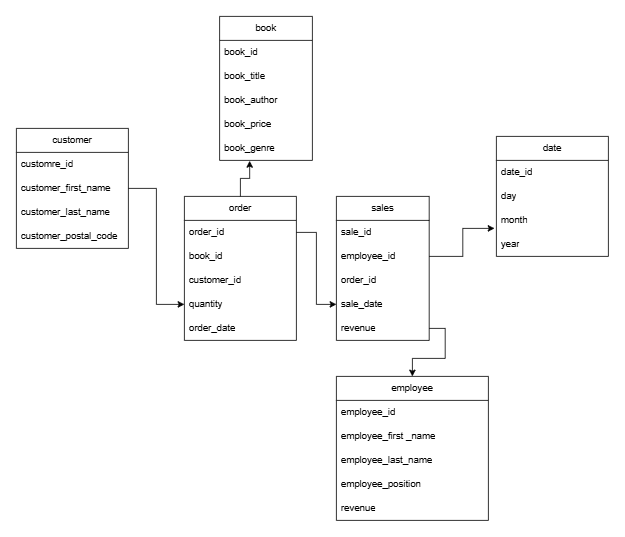

The diagram above was exported from draw.io. Its source (the exported page's mxGraphModel, read from the mxfile embedded in the PNG):
<mxGraphModel dx="1050" dy="557" grid="1" gridSize="10" guides="1" tooltips="1" connect="1" arrows="1" fold="1" page="1" pageScale="1" pageWidth="827" pageHeight="1169" math="0" shadow="0">
  <root>
    <mxCell id="0" />
    <mxCell id="1" parent="0" />
    <mxCell id="-P-8NBBS_kOFEYoRsjdo-1" value="customer" style="swimlane;fontStyle=0;childLayout=stackLayout;horizontal=1;startSize=30;horizontalStack=0;resizeParent=1;resizeParentMax=0;resizeLast=0;collapsible=1;marginBottom=0;whiteSpace=wrap;html=1;" vertex="1" parent="1">
      <mxGeometry x="20" y="170" width="140" height="150" as="geometry" />
    </mxCell>
    <mxCell id="-P-8NBBS_kOFEYoRsjdo-2" value="customre_id" style="text;strokeColor=none;fillColor=none;align=left;verticalAlign=middle;spacingLeft=4;spacingRight=4;overflow=hidden;points=[[0,0.5],[1,0.5]];portConstraint=eastwest;rotatable=0;whiteSpace=wrap;html=1;" vertex="1" parent="-P-8NBBS_kOFEYoRsjdo-1">
      <mxGeometry y="30" width="140" height="30" as="geometry" />
    </mxCell>
    <mxCell id="-P-8NBBS_kOFEYoRsjdo-3" value="customer_first_name&lt;span style=&quot;white-space: pre;&quot;&gt;&#09;&lt;/span&gt;" style="text;strokeColor=none;fillColor=none;align=left;verticalAlign=middle;spacingLeft=4;spacingRight=4;overflow=hidden;points=[[0,0.5],[1,0.5]];portConstraint=eastwest;rotatable=0;whiteSpace=wrap;html=1;" vertex="1" parent="-P-8NBBS_kOFEYoRsjdo-1">
      <mxGeometry y="60" width="140" height="30" as="geometry" />
    </mxCell>
    <mxCell id="-P-8NBBS_kOFEYoRsjdo-4" value="customer_last_name" style="text;strokeColor=none;fillColor=none;align=left;verticalAlign=middle;spacingLeft=4;spacingRight=4;overflow=hidden;points=[[0,0.5],[1,0.5]];portConstraint=eastwest;rotatable=0;whiteSpace=wrap;html=1;" vertex="1" parent="-P-8NBBS_kOFEYoRsjdo-1">
      <mxGeometry y="90" width="140" height="30" as="geometry" />
    </mxCell>
    <mxCell id="-P-8NBBS_kOFEYoRsjdo-5" value="customer_postal_code" style="text;strokeColor=none;fillColor=none;align=left;verticalAlign=middle;spacingLeft=4;spacingRight=4;overflow=hidden;points=[[0,0.5],[1,0.5]];portConstraint=eastwest;rotatable=0;whiteSpace=wrap;html=1;" vertex="1" parent="-P-8NBBS_kOFEYoRsjdo-1">
      <mxGeometry y="120" width="140" height="30" as="geometry" />
    </mxCell>
    <mxCell id="-P-8NBBS_kOFEYoRsjdo-6" value="order" style="swimlane;fontStyle=0;childLayout=stackLayout;horizontal=1;startSize=30;horizontalStack=0;resizeParent=1;resizeParentMax=0;resizeLast=0;collapsible=1;marginBottom=0;whiteSpace=wrap;html=1;" vertex="1" parent="1">
      <mxGeometry x="230" y="255" width="140" height="180" as="geometry" />
    </mxCell>
    <mxCell id="-P-8NBBS_kOFEYoRsjdo-7" value="order_id" style="text;strokeColor=none;fillColor=none;align=left;verticalAlign=middle;spacingLeft=4;spacingRight=4;overflow=hidden;points=[[0,0.5],[1,0.5]];portConstraint=eastwest;rotatable=0;whiteSpace=wrap;html=1;" vertex="1" parent="-P-8NBBS_kOFEYoRsjdo-6">
      <mxGeometry y="30" width="140" height="30" as="geometry" />
    </mxCell>
    <mxCell id="-P-8NBBS_kOFEYoRsjdo-8" value="book_id" style="text;strokeColor=none;fillColor=none;align=left;verticalAlign=middle;spacingLeft=4;spacingRight=4;overflow=hidden;points=[[0,0.5],[1,0.5]];portConstraint=eastwest;rotatable=0;whiteSpace=wrap;html=1;" vertex="1" parent="-P-8NBBS_kOFEYoRsjdo-6">
      <mxGeometry y="60" width="140" height="30" as="geometry" />
    </mxCell>
    <mxCell id="-P-8NBBS_kOFEYoRsjdo-9" value="customer_id" style="text;strokeColor=none;fillColor=none;align=left;verticalAlign=middle;spacingLeft=4;spacingRight=4;overflow=hidden;points=[[0,0.5],[1,0.5]];portConstraint=eastwest;rotatable=0;whiteSpace=wrap;html=1;" vertex="1" parent="-P-8NBBS_kOFEYoRsjdo-6">
      <mxGeometry y="90" width="140" height="30" as="geometry" />
    </mxCell>
    <mxCell id="-P-8NBBS_kOFEYoRsjdo-10" value="quantity" style="text;strokeColor=none;fillColor=none;align=left;verticalAlign=middle;spacingLeft=4;spacingRight=4;overflow=hidden;points=[[0,0.5],[1,0.5]];portConstraint=eastwest;rotatable=0;whiteSpace=wrap;html=1;" vertex="1" parent="-P-8NBBS_kOFEYoRsjdo-6">
      <mxGeometry y="120" width="140" height="30" as="geometry" />
    </mxCell>
    <mxCell id="-P-8NBBS_kOFEYoRsjdo-11" value="order_date" style="text;strokeColor=none;fillColor=none;align=left;verticalAlign=middle;spacingLeft=4;spacingRight=4;overflow=hidden;points=[[0,0.5],[1,0.5]];portConstraint=eastwest;rotatable=0;whiteSpace=wrap;html=1;" vertex="1" parent="-P-8NBBS_kOFEYoRsjdo-6">
      <mxGeometry y="150" width="140" height="30" as="geometry" />
    </mxCell>
    <mxCell id="-P-8NBBS_kOFEYoRsjdo-12" value="book" style="swimlane;fontStyle=0;childLayout=stackLayout;horizontal=1;startSize=30;horizontalStack=0;resizeParent=1;resizeParentMax=0;resizeLast=0;collapsible=1;marginBottom=0;whiteSpace=wrap;html=1;" vertex="1" parent="1">
      <mxGeometry x="274" y="30" width="116" height="180" as="geometry" />
    </mxCell>
    <mxCell id="-P-8NBBS_kOFEYoRsjdo-13" value="book_id" style="text;strokeColor=none;fillColor=none;align=left;verticalAlign=middle;spacingLeft=4;spacingRight=4;overflow=hidden;points=[[0,0.5],[1,0.5]];portConstraint=eastwest;rotatable=0;whiteSpace=wrap;html=1;" vertex="1" parent="-P-8NBBS_kOFEYoRsjdo-12">
      <mxGeometry y="30" width="116" height="30" as="geometry" />
    </mxCell>
    <mxCell id="-P-8NBBS_kOFEYoRsjdo-14" value="book_title" style="text;strokeColor=none;fillColor=none;align=left;verticalAlign=middle;spacingLeft=4;spacingRight=4;overflow=hidden;points=[[0,0.5],[1,0.5]];portConstraint=eastwest;rotatable=0;whiteSpace=wrap;html=1;" vertex="1" parent="-P-8NBBS_kOFEYoRsjdo-12">
      <mxGeometry y="60" width="116" height="30" as="geometry" />
    </mxCell>
    <mxCell id="-P-8NBBS_kOFEYoRsjdo-15" value="book_author" style="text;strokeColor=none;fillColor=none;align=left;verticalAlign=middle;spacingLeft=4;spacingRight=4;overflow=hidden;points=[[0,0.5],[1,0.5]];portConstraint=eastwest;rotatable=0;whiteSpace=wrap;html=1;" vertex="1" parent="-P-8NBBS_kOFEYoRsjdo-12">
      <mxGeometry y="90" width="116" height="30" as="geometry" />
    </mxCell>
    <mxCell id="-P-8NBBS_kOFEYoRsjdo-16" value="book_price" style="text;strokeColor=none;fillColor=none;align=left;verticalAlign=middle;spacingLeft=4;spacingRight=4;overflow=hidden;points=[[0,0.5],[1,0.5]];portConstraint=eastwest;rotatable=0;whiteSpace=wrap;html=1;" vertex="1" parent="-P-8NBBS_kOFEYoRsjdo-12">
      <mxGeometry y="120" width="116" height="30" as="geometry" />
    </mxCell>
    <mxCell id="-P-8NBBS_kOFEYoRsjdo-17" value="book_genre" style="text;strokeColor=none;fillColor=none;align=left;verticalAlign=middle;spacingLeft=4;spacingRight=4;overflow=hidden;points=[[0,0.5],[1,0.5]];portConstraint=eastwest;rotatable=0;whiteSpace=wrap;html=1;" vertex="1" parent="-P-8NBBS_kOFEYoRsjdo-12">
      <mxGeometry y="150" width="116" height="30" as="geometry" />
    </mxCell>
    <mxCell id="-P-8NBBS_kOFEYoRsjdo-18" value="sales" style="swimlane;fontStyle=0;childLayout=stackLayout;horizontal=1;startSize=30;horizontalStack=0;resizeParent=1;resizeParentMax=0;resizeLast=0;collapsible=1;marginBottom=0;whiteSpace=wrap;html=1;" vertex="1" parent="1">
      <mxGeometry x="420" y="255" width="116" height="180" as="geometry" />
    </mxCell>
    <mxCell id="-P-8NBBS_kOFEYoRsjdo-19" value="sale_id" style="text;strokeColor=none;fillColor=none;align=left;verticalAlign=middle;spacingLeft=4;spacingRight=4;overflow=hidden;points=[[0,0.5],[1,0.5]];portConstraint=eastwest;rotatable=0;whiteSpace=wrap;html=1;" vertex="1" parent="-P-8NBBS_kOFEYoRsjdo-18">
      <mxGeometry y="30" width="116" height="30" as="geometry" />
    </mxCell>
    <mxCell id="-P-8NBBS_kOFEYoRsjdo-20" value="employee_id" style="text;strokeColor=none;fillColor=none;align=left;verticalAlign=middle;spacingLeft=4;spacingRight=4;overflow=hidden;points=[[0,0.5],[1,0.5]];portConstraint=eastwest;rotatable=0;whiteSpace=wrap;html=1;" vertex="1" parent="-P-8NBBS_kOFEYoRsjdo-18">
      <mxGeometry y="60" width="116" height="30" as="geometry" />
    </mxCell>
    <mxCell id="-P-8NBBS_kOFEYoRsjdo-21" value="order_id" style="text;strokeColor=none;fillColor=none;align=left;verticalAlign=middle;spacingLeft=4;spacingRight=4;overflow=hidden;points=[[0,0.5],[1,0.5]];portConstraint=eastwest;rotatable=0;whiteSpace=wrap;html=1;" vertex="1" parent="-P-8NBBS_kOFEYoRsjdo-18">
      <mxGeometry y="90" width="116" height="30" as="geometry" />
    </mxCell>
    <mxCell id="-P-8NBBS_kOFEYoRsjdo-22" value="sale_date" style="text;strokeColor=none;fillColor=none;align=left;verticalAlign=middle;spacingLeft=4;spacingRight=4;overflow=hidden;points=[[0,0.5],[1,0.5]];portConstraint=eastwest;rotatable=0;whiteSpace=wrap;html=1;" vertex="1" parent="-P-8NBBS_kOFEYoRsjdo-18">
      <mxGeometry y="120" width="116" height="30" as="geometry" />
    </mxCell>
    <mxCell id="-P-8NBBS_kOFEYoRsjdo-23" value="revenue" style="text;strokeColor=none;fillColor=none;align=left;verticalAlign=middle;spacingLeft=4;spacingRight=4;overflow=hidden;points=[[0,0.5],[1,0.5]];portConstraint=eastwest;rotatable=0;whiteSpace=wrap;html=1;" vertex="1" parent="-P-8NBBS_kOFEYoRsjdo-18">
      <mxGeometry y="150" width="116" height="30" as="geometry" />
    </mxCell>
    <mxCell id="-P-8NBBS_kOFEYoRsjdo-24" value="date" style="swimlane;fontStyle=0;childLayout=stackLayout;horizontal=1;startSize=30;horizontalStack=0;resizeParent=1;resizeParentMax=0;resizeLast=0;collapsible=1;marginBottom=0;whiteSpace=wrap;html=1;" vertex="1" parent="1">
      <mxGeometry x="620" y="180" width="140" height="150" as="geometry" />
    </mxCell>
    <mxCell id="-P-8NBBS_kOFEYoRsjdo-25" value="date_id" style="text;strokeColor=none;fillColor=none;align=left;verticalAlign=middle;spacingLeft=4;spacingRight=4;overflow=hidden;points=[[0,0.5],[1,0.5]];portConstraint=eastwest;rotatable=0;whiteSpace=wrap;html=1;" vertex="1" parent="-P-8NBBS_kOFEYoRsjdo-24">
      <mxGeometry y="30" width="140" height="30" as="geometry" />
    </mxCell>
    <mxCell id="-P-8NBBS_kOFEYoRsjdo-26" value="day" style="text;strokeColor=none;fillColor=none;align=left;verticalAlign=middle;spacingLeft=4;spacingRight=4;overflow=hidden;points=[[0,0.5],[1,0.5]];portConstraint=eastwest;rotatable=0;whiteSpace=wrap;html=1;" vertex="1" parent="-P-8NBBS_kOFEYoRsjdo-24">
      <mxGeometry y="60" width="140" height="30" as="geometry" />
    </mxCell>
    <mxCell id="-P-8NBBS_kOFEYoRsjdo-27" value="month" style="text;strokeColor=none;fillColor=none;align=left;verticalAlign=middle;spacingLeft=4;spacingRight=4;overflow=hidden;points=[[0,0.5],[1,0.5]];portConstraint=eastwest;rotatable=0;whiteSpace=wrap;html=1;" vertex="1" parent="-P-8NBBS_kOFEYoRsjdo-24">
      <mxGeometry y="90" width="140" height="30" as="geometry" />
    </mxCell>
    <mxCell id="-P-8NBBS_kOFEYoRsjdo-28" value="year" style="text;strokeColor=none;fillColor=none;align=left;verticalAlign=middle;spacingLeft=4;spacingRight=4;overflow=hidden;points=[[0,0.5],[1,0.5]];portConstraint=eastwest;rotatable=0;whiteSpace=wrap;html=1;" vertex="1" parent="-P-8NBBS_kOFEYoRsjdo-24">
      <mxGeometry y="120" width="140" height="30" as="geometry" />
    </mxCell>
    <mxCell id="-P-8NBBS_kOFEYoRsjdo-30" value="employee" style="swimlane;fontStyle=0;childLayout=stackLayout;horizontal=1;startSize=30;horizontalStack=0;resizeParent=1;resizeParentMax=0;resizeLast=0;collapsible=1;marginBottom=0;whiteSpace=wrap;html=1;" vertex="1" parent="1">
      <mxGeometry x="420" y="480" width="190" height="180" as="geometry" />
    </mxCell>
    <mxCell id="-P-8NBBS_kOFEYoRsjdo-31" value="employee_id" style="text;strokeColor=none;fillColor=none;align=left;verticalAlign=middle;spacingLeft=4;spacingRight=4;overflow=hidden;points=[[0,0.5],[1,0.5]];portConstraint=eastwest;rotatable=0;whiteSpace=wrap;html=1;" vertex="1" parent="-P-8NBBS_kOFEYoRsjdo-30">
      <mxGeometry y="30" width="190" height="30" as="geometry" />
    </mxCell>
    <mxCell id="-P-8NBBS_kOFEYoRsjdo-32" value="employee_first _name" style="text;strokeColor=none;fillColor=none;align=left;verticalAlign=middle;spacingLeft=4;spacingRight=4;overflow=hidden;points=[[0,0.5],[1,0.5]];portConstraint=eastwest;rotatable=0;whiteSpace=wrap;html=1;" vertex="1" parent="-P-8NBBS_kOFEYoRsjdo-30">
      <mxGeometry y="60" width="190" height="30" as="geometry" />
    </mxCell>
    <mxCell id="-P-8NBBS_kOFEYoRsjdo-33" value="employee_last_name" style="text;strokeColor=none;fillColor=none;align=left;verticalAlign=middle;spacingLeft=4;spacingRight=4;overflow=hidden;points=[[0,0.5],[1,0.5]];portConstraint=eastwest;rotatable=0;whiteSpace=wrap;html=1;" vertex="1" parent="-P-8NBBS_kOFEYoRsjdo-30">
      <mxGeometry y="90" width="190" height="30" as="geometry" />
    </mxCell>
    <mxCell id="-P-8NBBS_kOFEYoRsjdo-34" value="employee_position" style="text;strokeColor=none;fillColor=none;align=left;verticalAlign=middle;spacingLeft=4;spacingRight=4;overflow=hidden;points=[[0,0.5],[1,0.5]];portConstraint=eastwest;rotatable=0;whiteSpace=wrap;html=1;" vertex="1" parent="-P-8NBBS_kOFEYoRsjdo-30">
      <mxGeometry y="120" width="190" height="30" as="geometry" />
    </mxCell>
    <mxCell id="-P-8NBBS_kOFEYoRsjdo-35" value="revenue" style="text;strokeColor=none;fillColor=none;align=left;verticalAlign=middle;spacingLeft=4;spacingRight=4;overflow=hidden;points=[[0,0.5],[1,0.5]];portConstraint=eastwest;rotatable=0;whiteSpace=wrap;html=1;" vertex="1" parent="-P-8NBBS_kOFEYoRsjdo-30">
      <mxGeometry y="150" width="190" height="30" as="geometry" />
    </mxCell>
    <mxCell id="-P-8NBBS_kOFEYoRsjdo-39" style="edgeStyle=orthogonalEdgeStyle;rounded=0;orthogonalLoop=1;jettySize=auto;html=1;exitX=0.5;exitY=0;exitDx=0;exitDy=0;entryX=0.324;entryY=1.02;entryDx=0;entryDy=0;entryPerimeter=0;" edge="1" parent="1" source="-P-8NBBS_kOFEYoRsjdo-6" target="-P-8NBBS_kOFEYoRsjdo-17">
      <mxGeometry relative="1" as="geometry" />
    </mxCell>
    <mxCell id="-P-8NBBS_kOFEYoRsjdo-40" style="edgeStyle=orthogonalEdgeStyle;rounded=0;orthogonalLoop=1;jettySize=auto;html=1;exitX=1;exitY=0.5;exitDx=0;exitDy=0;entryX=0;entryY=0.5;entryDx=0;entryDy=0;" edge="1" parent="1" source="-P-8NBBS_kOFEYoRsjdo-3" target="-P-8NBBS_kOFEYoRsjdo-10">
      <mxGeometry relative="1" as="geometry" />
    </mxCell>
    <mxCell id="-P-8NBBS_kOFEYoRsjdo-42" style="edgeStyle=orthogonalEdgeStyle;rounded=0;orthogonalLoop=1;jettySize=auto;html=1;exitX=1;exitY=0.5;exitDx=0;exitDy=0;entryX=-0.017;entryY=0.833;entryDx=0;entryDy=0;entryPerimeter=0;" edge="1" parent="1" source="-P-8NBBS_kOFEYoRsjdo-20" target="-P-8NBBS_kOFEYoRsjdo-27">
      <mxGeometry relative="1" as="geometry" />
    </mxCell>
    <mxCell id="-P-8NBBS_kOFEYoRsjdo-46" style="edgeStyle=orthogonalEdgeStyle;rounded=0;orthogonalLoop=1;jettySize=auto;html=1;exitX=1;exitY=0.5;exitDx=0;exitDy=0;entryX=0;entryY=0.5;entryDx=0;entryDy=0;" edge="1" parent="1" source="-P-8NBBS_kOFEYoRsjdo-7" target="-P-8NBBS_kOFEYoRsjdo-22">
      <mxGeometry relative="1" as="geometry" />
    </mxCell>
    <mxCell id="-P-8NBBS_kOFEYoRsjdo-47" style="edgeStyle=orthogonalEdgeStyle;rounded=0;orthogonalLoop=1;jettySize=auto;html=1;exitX=1;exitY=0.5;exitDx=0;exitDy=0;entryX=0.5;entryY=0;entryDx=0;entryDy=0;" edge="1" parent="1" source="-P-8NBBS_kOFEYoRsjdo-23" target="-P-8NBBS_kOFEYoRsjdo-30">
      <mxGeometry relative="1" as="geometry" />
    </mxCell>
  </root>
</mxGraphModel>